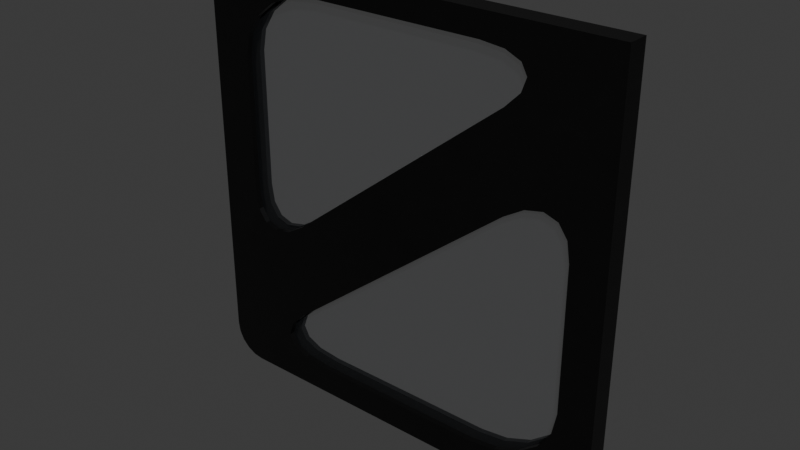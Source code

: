# Source: two_tone_door.blend  (saved by Blender 5.1.29; exported with 4.5.12 LTS)
import bpy
from mathutils import Matrix  # noqa: F401  (used for matrix-valued properties, if any)

bpy.ops.wm.read_factory_settings(use_empty=True)
scene = bpy.context.scene
scene.name = 'Scene'

# ---- collections
col_collection = bpy.data.collections.new('Collection'); scene.collection.children.link(col_collection)

# ---- images (referenced by path relative to the original .blend; pixels are not part of the script)
import os
ASSET_DIR = os.environ.get("B2B_ASSET_DIR", "")  # directory of the original .blend (textures are referenced by path, not embedded)
HERE = os.path.dirname(os.path.abspath(__file__))  # packed textures are extracted next to this script under _unpacked/

def load_image(name, relpath, width, height, colorspace="sRGB"):
    """Load a texture the original file referenced (path relative to the .blend, or extracted next to this script)."""
    p = next((c for c in (os.path.join(HERE, relpath), os.path.join(ASSET_DIR, relpath)) if relpath and os.path.exists(c)), "")
    if p:
        img = bpy.data.images.load(p, check_existing=True)
        img.name = name
    else:  # same state as the original file: an image datablock whose file is absent (Cycles renders it pink)
        img = bpy.data.images.new(name, width, height)
        img.source = "FILE"
        img.filepath = "//" + (relpath or name)
    img.colorspace_settings.name = colorspace
    return img
img_new_steel_black_png_010 = load_image('new_steel_black.png.010', '_unpacked/new_steel_black.0b9c1c14.png', 128, 128, 'sRGB')
img_glass_light_png = load_image('glass_light.png', '_unpacked/glass_light.1d8d0f03.png', 128, 128, 'sRGB')

# ---- materials (node trees are filled in below, after node groups)
mat_material_008 = bpy.data.materials.new('Material.008')
mat_material_053 = bpy.data.materials.new('Material.053')

# ---- material node trees
mat_material_008.use_nodes = True; mat_material_008.node_tree.nodes.clear()
_N = mat_material_008.node_tree.nodes; _L = mat_material_008.node_tree.links
n0 = _N.new('ShaderNodeBsdfPrincipled'); n0.name = 'Principled BSDF'; n0.location = (-200, 100)
n0.inputs[1].default_value = 0.85
n0.inputs[2].default_value = 0.4
n1 = _N.new('ShaderNodeOutputMaterial'); n1.name = 'Material Output'; n1.location = (200, 100)
n2 = _N.new('ShaderNodeTexImage'); n2.name = 'Image Texture'; n2.location = (-490, 69)
n2.image = img_new_steel_black_png_010
_L.new(n0.outputs[0], n1.inputs[0])
_L.new(n2.outputs[0], n0.inputs[0])
n1.is_active_output = True
mat_material_053.use_nodes = True; mat_material_053.node_tree.nodes.clear()
_N = mat_material_053.node_tree.nodes; _L = mat_material_053.node_tree.links
n0 = _N.new('ShaderNodeBsdfPrincipled'); n0.name = 'Principled BSDF'; n0.location = (-200, 100)
n0.inputs[1].default_value = 0.8
n0.inputs[2].default_value = 0.4
n0.inputs[4].default_value = 0.05
n1 = _N.new('ShaderNodeOutputMaterial'); n1.name = 'Material Output'; n1.location = (200, 100)
n2 = _N.new('ShaderNodeTexImage'); n2.name = 'Image Texture'; n2.location = (-490, 69)
n2.image = img_glass_light_png
_L.new(n0.outputs[0], n1.inputs[0])
_L.new(n2.outputs[0], n0.inputs[0])
n1.is_active_output = True

# ---- world
world_world = bpy.data.worlds.new('World'); scene.world = world_world
world_world.use_nodes = True; world_world.node_tree.nodes.clear()
_N = world_world.node_tree.nodes; _L = world_world.node_tree.links
n0 = _N.new('ShaderNodeOutputWorld'); n0.name = 'World Output'; n0.location = (200, 100)
n1 = _N.new('ShaderNodeBackground'); n1.name = 'Background'; n1.location = (-200, 100)
n1.inputs[0].default_value = (0.05088, 0.05088, 0.05088, 1.0)
_L.new(n1.outputs[0], n0.inputs[0])
n0.is_active_output = True
world_world.color = (0.05088, 0.05088, 0.05088)
world_world.sun_shadow_jitter_overblur = 0.0

# ---- meshes
me_cube_008 = bpy.data.meshes.new('Cube.008')
me_cube_008.from_pydata([(-1.085, 0.05, -1.272), (-0.8395, 0.05, -1.745), (1.047, 0.05, 1.319), (-2.001, -0.1, 1.992), (-1.227, 0.05, -1.418), (-0.8395, -0.05, -1.745), (0.8094, -0.05, 1.771), (-1.085, -0.05, -1.272), (0.8094, 0.05, 1.771), (-1.274, 0.05, -1.55), (-1.07, -0.05, -1.721), (1.047, -0.05, 1.319), (-1.219, -0.05, -1.654), (-1.274, -0.05, -1.55), (-1.227, -0.05, -1.418), (1.032, -0.05, 1.749), (1.176, -0.05, 1.685), (-1.219, 0.05, -1.654), (-1.07, 0.05, -1.721), (1.229, -0.05, 1.585), (1.184, 0.05, 1.458), (1.184, -0.05, 1.458), (-2.001, 0.1, 1.992), (1.229, 0.05, 1.585), (1.176, 0.05, 1.685), (1.999, -0.1, 1.992), (1.032, 0.05, 1.749), (1.676, -0.05, -1.076), (0.8378, 0.05, -1.745), (0.8378, -0.05, -1.745), (1.999, 0.1, 1.992), (1.635, -0.05, -1.283), (1.516, -0.05, -1.469), (1.676, 0.05, -1.076), (-0.811, 0.05, 1.771), (1.331, -0.05, -1.617), (1.097, -0.05, -1.712), (1.097, 0.05, -1.712), (-1.621, 0.05, 1.131), (1.083, -0.05, 0.4554), (1.676, -0.05, 0.2597), (-1.621, -0.05, 1.131), (1.331, 0.05, -1.617), (1.267, -0.05, 0.5687), (-0.811, -0.05, 1.771), (1.432, -0.05, 0.6055), (-1.582, -0.05, 1.329), (1.563, -0.05, 0.5622), (-1.061, 0.05, 1.74), (1.647, -0.05, 0.4431), (1.516, 0.05, -1.469), (-1.467, -0.05, 1.507), (-1.287, -0.05, 1.649), (-1.287, 0.05, 1.649), (1.635, 0.05, -1.283), (-1.061, -0.05, 1.74), (-1.048, -0.05, -0.3354), (1.676, 0.05, 0.2597), (-1.467, 0.05, 1.507), (-1.621, -0.05, -0.148), (-1.582, 0.05, 1.329), (-1.225, -0.05, -0.4438), (1.083, 0.05, 0.4554), (-1.385, -0.05, -0.4791), (-1.621, 0.05, -0.148), (-1.512, -0.05, -0.4376), (1.647, 0.05, 0.4431), (-1.593, -0.05, -0.3235), (-1.048, 0.05, -0.3354), (1.563, 0.05, 0.5622), (-1.593, 0.05, -0.3235), (1.432, 0.05, 0.6055), (1.267, 0.05, 0.5687), (-1.512, 0.05, -0.4376), (-1.385, 0.05, -0.4791), (-1.225, 0.05, -0.4438), (-1.621, 0.1, -0.148), (-1.593, 0.1, -0.3235), (-1.621, 0.1, 1.131), (-1.582, 0.1, 1.329), (-1.512, 0.1, -0.4376), (-1.385, 0.1, -0.4791), (-1.467, 0.1, 1.507), (-1.225, 0.1, -0.4438), (-1.287, 0.1, 1.649), (-1.061, 0.1, 1.74), (0.8094, 0.1, 1.771), (-1.048, 0.1, -0.3354), (-0.811, 0.1, 1.771), (1.229, 0.1, 1.585), (1.184, 0.1, 1.458), (1.047, 0.1, 1.319), (1.032, 0.1, 1.749), (1.176, 0.1, 1.685), (1.563, 0.1, 0.5622), (1.676, 0.1, 0.2597), (1.647, 0.1, 0.4431), (1.432, 0.1, 0.6055), (1.267, 0.1, 0.5687), (-1.274, 0.1, -1.55), (-1.219, 0.1, -1.654), (-1.227, 0.1, -1.418), (-1.07, 0.1, -1.721), (-1.085, 0.1, -1.272), (-0.8395, 0.1, -1.745), (1.097, 0.1, -1.712), (1.083, 0.1, 0.4554), (1.516, 0.1, -1.469), (1.676, 0.1, -1.076), (1.635, 0.1, -1.283), (1.331, 0.1, -1.617), (0.8378, 0.1, -1.745), (-1.467, -0.1, 1.507), (-1.287, -0.1, 1.649), (-0.811, -0.1, 1.771), (-1.061, -0.1, 1.74), (1.032, -0.1, 1.749), (1.047, -0.1, 1.319), (1.184, -0.1, 1.458), (1.229, -0.1, 1.585), (1.176, -0.1, 1.685), (0.8094, -0.1, 1.771), (-1.621, -0.1, -0.148), (-1.621, -0.1, 1.131), (-1.593, -0.1, -0.3235), (-1.582, -0.1, 1.329), (-1.385, -0.1, -0.4791), (-1.048, -0.1, -0.3354), (-1.225, -0.1, -0.4438), (-1.512, -0.1, -0.4376), (-1.274, -0.1, -1.55), (-1.233, -0.1, -1.628), (-1.219, -0.1, -1.654), (-1.227, -0.1, -1.418), (-1.085, -0.1, -1.272), (0.8378, -0.1, -1.745), (-0.8395, -0.1, -1.745), (-1.07, -0.1, -1.721), (1.563, -0.1, 0.5622), (1.331, -0.1, -1.617), (1.432, -0.1, 0.6055), (1.635, -0.1, -1.283), (1.676, -0.1, 0.2597), (1.676, -0.1, -1.076), (1.647, -0.1, 0.4431), (1.516, -0.1, -1.469), (1.267, -0.1, 0.5687), (1.097, -0.1, -1.712), (1.083, -0.1, 0.4554), (-2.001, -0.1, -1.708), (-1.701, -0.1, -2.008), (-1.732, -0.1, -1.875), (-1.986, -0.1, -1.801), (-1.944, -0.1, -1.885), (-1.877, -0.1, -1.951), (-1.794, -0.1, -1.994), (-1.701, 0.1, -2.008), (-2.001, 0.1, -1.708), (-1.794, 0.1, -1.994), (-1.877, 0.1, -1.951), (-1.944, 0.1, -1.885), (-1.986, 0.1, -1.801), (1.699, -0.1, -2.008), (1.999, -0.1, -1.708), (1.799, -0.1, -1.785), (1.792, -0.1, -1.994), (1.876, -0.1, -1.951), (1.942, -0.1, -1.885), (1.985, -0.1, -1.801), (1.999, 0.1, -1.708), (1.699, 0.1, -2.008), (1.799, 0.1, -1.785), (1.985, 0.1, -1.801), (1.942, 0.1, -1.885), (1.876, 0.1, -1.951), (1.792, 0.1, -1.994)], [], [(84, 82, 22, 30, 89, 93, 92, 86, 88, 85), (120, 119, 25, 3, 112, 113, 115, 114, 121, 116), (30, 22, 3, 25), (26, 8, 86, 92), (24, 26, 92, 93), (23, 24, 93, 89), (20, 23, 89, 90), (2, 20, 90, 91), (34, 48, 85, 88), (48, 53, 84, 85), (53, 58, 82, 84), (58, 60, 79, 82), (60, 38, 78, 79), (83, 75, 68, 87), (81, 74, 75, 83), (80, 73, 74, 81), (70, 73, 80, 77), (64, 70, 77, 76), (8, 34, 88, 86), (26, 24, 23, 20, 2, 68, 75, 74, 73, 70, 64, 38, 60, 58, 53, 48, 34, 8), (87, 68, 2, 91), (78, 38, 64, 76), (102, 18, 1, 104), (100, 17, 18, 102), (9, 17, 100, 99), (4, 9, 99, 101), (0, 4, 101, 103), (111, 28, 37, 105), (105, 37, 42, 110), (110, 42, 50, 107), (50, 54, 109, 107), (54, 33, 108, 109), (72, 62, 106, 98), (71, 72, 98, 97), (69, 71, 97, 94), (66, 69, 94, 96), (57, 66, 96, 95), (104, 1, 28, 111), (17, 9, 4, 0, 62, 72, 71, 69, 66, 57, 33, 54, 50, 42, 37, 28, 1, 18), (62, 0, 103, 106), (108, 33, 57, 95), (121, 6, 15, 116), (116, 15, 16, 120), (120, 16, 19, 119), (119, 19, 21, 118), (118, 21, 11, 117), (115, 55, 44, 114), (113, 52, 55, 115), (112, 51, 52, 113), (125, 46, 51, 112), (123, 41, 46, 125), (127, 56, 61, 128), (128, 61, 63, 126), (126, 63, 65, 129), (129, 65, 67, 124), (124, 67, 59, 122), (114, 44, 6, 121), (117, 11, 56, 127), (21, 19, 16, 15, 6, 44, 55, 52, 51, 46, 41, 59, 67, 65, 63, 61, 56, 11), (59, 41, 123, 122), (136, 5, 10, 137), (137, 10, 12, 132), (131, 132, 12, 13, 130), (130, 13, 14, 133), (133, 14, 7, 134), (147, 36, 29, 135), (139, 35, 36, 147), (145, 32, 35, 139), (141, 31, 32, 145), (143, 27, 31, 141), (148, 39, 43, 146), (146, 43, 45, 140), (140, 45, 47, 138), (138, 47, 49, 144), (144, 49, 40, 142), (135, 29, 5, 136), (134, 7, 39, 148), (10, 5, 29, 36, 35, 32, 31, 27, 40, 49, 47, 45, 43, 39, 7, 14, 13, 12), (40, 27, 143, 142), (149, 152, 151), (152, 153, 151), (153, 154, 151), (154, 155, 151), (155, 150, 151), (162, 165, 164), (165, 166, 164), (166, 167, 164), (167, 168, 164), (168, 163, 164), (169, 172, 171), (172, 173, 171), (173, 174, 171), (174, 175, 171), (175, 170, 171), (149, 157, 161, 152), (152, 161, 160, 153), (153, 160, 159, 154), (154, 159, 158, 155), (155, 158, 156, 150), (162, 170, 175, 165), (165, 175, 174, 166), (166, 174, 173, 167), (167, 173, 172, 168), (168, 172, 169, 163), (156, 170, 162, 150), (149, 3, 22, 157), (125, 112, 3, 149, 151, 131, 130, 133, 134, 148, 146, 140, 138, 144, 142, 143, 141, 145, 164, 163, 25, 119, 118, 117, 127, 128, 126, 129, 124, 122, 123), (131, 151, 150, 162, 164, 145, 139, 147, 135, 136, 137, 132), (110, 107, 171, 170, 156, 158, 159, 160, 161, 157, 22, 82, 79, 78, 76, 77, 80, 81, 83, 87, 91, 98, 106, 103, 101, 99, 100, 102, 104, 111, 105), (169, 30, 25, 163), (97, 98, 91, 90, 89, 30, 169, 171, 107, 109, 108, 95, 96, 94)])
me_cube_008.polygons.foreach_set('material_index', [0, 0, 0, 0, 0, 0, 0, 0, 0, 0, 0, 0, 0, 0, 0, 0, 0, 0, 0, 1, 0, 0, 0, 0, 0, 0, 0, 0, 0, 0, 0, 0, 0, 0, 0, 0, 0, 0, 1, 0, 0, 0, 0, 0, 0, 0, 0, 0, 0, 0, 0, 0, 0, 0, 0, 0, 0, 0, 1, 0, 0, 0, 0, 0, 0, 0, 0, 0, 0, 0, 0, 0, 0, 0, 0, 0, 0, 1, 0, 0, 0, 0, 0, 0, 0, 0, 0, 0, 0, 0, 0, 0, 0, 0, 0, 0, 0, 0, 0, 0, 0, 0, 0, 0, 0, 0, 0, 0, 0, 0, 0])
_uv = me_cube_008.uv_layers.new(name='UVMap')
_uv.uv.foreach_set('vector', [0.04243, 0.4067, 0.05994, 0.4289, 6.885e-09, 0.495, 4.426e-08, 1.475e-08, 0.05039, 0.09535, 0.038, 0.1018, 0.03005, 0.1197, 0.02731, 0.1472, 0.02731, 0.3478, 0.03119, 0.3788, 0.038, 0.8882, 0.05039, 0.8947, 1.377e-08, 0.9901, 5.114e-08, 0.495, 0.05994, 0.5611, 0.04243, 0.5833, 0.03119, 0.6113, 0.02731, 0.6423, 0.02731, 0.8428, 0.03005, 0.8703, 0.9257, 0.495, 0.9257, 0.0, 0.9505, 0.0, 0.9505, 0.495, 0.9814, 0.6356, 0.9814, 0.6081, 0.9876, 0.6081, 0.9876, 0.6356, 0.9814, 0.6536, 0.9814, 0.6356, 0.9876, 0.6356, 0.9876, 0.6536, 0.7333, 0.8599, 0.7333, 0.8477, 0.7394, 0.8477, 0.7394, 0.8599, 0.7333, 0.8757, 0.7333, 0.8599, 0.7394, 0.8599, 0.7394, 0.8757, 0.7333, 0.8933, 0.7333, 0.8757, 0.7394, 0.8757, 0.7394, 0.8933, 0.9814, 0.4075, 0.9814, 0.3766, 0.9876, 0.3766, 0.9876, 0.4075, 0.9814, 0.3766, 0.9814, 0.3488, 0.9876, 0.3488, 0.9876, 0.3766, 0.9814, 0.3488, 0.9814, 0.3268, 0.9876, 0.3268, 0.9876, 0.3488, 1.0, 0.4914, 1.0, 0.5148, 0.9938, 0.5148, 0.9938, 0.4914, 1.0, 0.5148, 1.0, 0.5397, 0.9938, 0.5397, 0.9938, 0.5148, 0.9876, 0.3622, 0.9938, 0.3622, 0.9938, 0.384, 0.9876, 0.384, 0.9876, 0.3425, 0.9938, 0.3425, 0.9938, 0.3622, 0.9876, 0.3622, 0.9876, 0.3268, 0.9938, 0.3268, 0.9938, 0.3425, 0.9876, 0.3425, 1.0, 0.7183, 1.0, 0.7313, 0.9938, 0.7313, 0.9938, 0.7183, 1.0, 0.6971, 1.0, 0.7183, 0.9938, 0.7183, 0.9938, 0.6971, 0.9814, 0.6081, 0.9814, 0.4075, 0.9876, 0.4075, 0.9876, 0.6081, 0.8828, 0.009108, 0.9001, -2.359e-09, 0.9139, 0.002574, 0.9227, 0.01658, 0.9257, 0.04064, 0.9257, 0.371, 0.9227, 0.3965, 0.9139, 0.4147, 0.9001, 0.4238, 0.8828, 0.423, 0.8636, 0.4123, 0.7393, 0.3142, 0.7232, 0.2952, 0.7147, 0.2703, 0.7147, 0.242, 0.7232, 0.2131, 0.7393, 0.1864, 0.8636, 0.02901, 0.9876, 0.384, 0.9938, 0.384, 0.9938, 0.6403, 0.9876, 0.6403, 0.9938, 0.5397, 1.0, 0.5397, 1.0, 0.6971, 0.9938, 0.6971, 0.9752, 0.3568, 0.9814, 0.3568, 0.9814, 0.3853, 0.9752, 0.3853, 0.9752, 0.3382, 0.9814, 0.3382, 0.9814, 0.3568, 0.9752, 0.3568, 0.7271, 0.8843, 0.7271, 0.8965, 0.7209, 0.8965, 0.7209, 0.8843, 0.7271, 0.8675, 0.7271, 0.8843, 0.7209, 0.8843, 0.7209, 0.8675, 0.7271, 0.8477, 0.7271, 0.8675, 0.7209, 0.8675, 0.7209, 0.8477, 0.9752, 0.5929, 0.9814, 0.5929, 0.9814, 0.6249, 0.9752, 0.6249, 0.9752, 0.6249, 0.9814, 0.6249, 0.9814, 0.6537, 0.9752, 0.6537, 0.9752, 0.6537, 0.9814, 0.6537, 0.9814, 0.6763, 0.9752, 0.6763, 0.9938, 0.2515, 0.9938, 0.2281, 1.0, 0.2281, 1.0, 0.2515, 0.9938, 0.2281, 0.9938, 0.2025, 1.0, 0.2025, 1.0, 0.2281, 0.9876, 0.2884, 0.9876, 0.2659, 0.9938, 0.2659, 0.9938, 0.2884, 0.9876, 0.3088, 0.9876, 0.2884, 0.9938, 0.2884, 0.9938, 0.3088, 0.9876, 0.3251, 0.9876, 0.3088, 0.9938, 0.3088, 0.9938, 0.3251, 0.9938, 0.01453, 0.9938, 0.0, 1.0, 0.0, 1.0, 0.01453, 0.9938, 0.03715, 0.9938, 0.01453, 1.0, 0.01453, 1.0, 0.03715, 0.9752, 0.3853, 0.9814, 0.3853, 0.9814, 0.5929, 0.9752, 0.5929, 0.5217, 0.4402, 0.5074, 0.4374, 0.4982, 0.4228, 0.495, 0.3978, 0.495, 0.05467, 0.4982, 0.0282, 0.5074, 0.009361, 0.5217, -3.213e-08, 0.5397, 0.001033, 0.5597, 0.01236, 0.689, 0.1154, 0.7059, 0.1353, 0.7147, 0.1612, 0.7147, 0.1905, 0.7059, 0.2205, 0.689, 0.2481, 0.5597, 0.4104, 0.5397, 0.4309, 0.9876, 0.2659, 0.9876, -1.475e-08, 0.9938, -1.475e-08, 0.9938, 0.2659, 1.0, 0.2025, 0.9938, 0.2025, 0.9938, 0.03715, 1.0, 0.03715, 0.9814, 0.2813, 0.9876, 0.2813, 0.9876, 0.3088, 0.9814, 0.3088, 0.9814, 0.3088, 0.9876, 0.3088, 0.9876, 0.3268, 0.9814, 0.3268, 0.7271, 0.8477, 0.7333, 0.8477, 0.7333, 0.8599, 0.7271, 0.8599, 0.7271, 0.8599, 0.7333, 0.8599, 0.7333, 0.8757, 0.7271, 0.8757, 0.7271, 0.8757, 0.7333, 0.8757, 0.7333, 0.8933, 0.7271, 0.8933, 0.9814, 0.0498, 0.9876, 0.0498, 0.9876, 0.08074, 0.9814, 0.08074, 0.9814, 0.02198, 0.9876, 0.02198, 0.9876, 0.0498, 0.9814, 0.0498, 0.9814, 1.475e-08, 0.9876, 1.475e-08, 0.9876, 0.02198, 0.9814, 0.02198, 1.0, 0.2749, 0.9938, 0.2749, 0.9938, 0.2515, 1.0, 0.2515, 1.0, 0.2998, 0.9938, 0.2998, 0.9938, 0.2749, 1.0, 0.2749, 0.9814, 0.7335, 0.9752, 0.7335, 0.9752, 0.7118, 0.9814, 0.7118, 0.9814, 0.7118, 0.9752, 0.7118, 0.9752, 0.6921, 0.9814, 0.6921, 0.9814, 0.6921, 0.9752, 0.6921, 0.9752, 0.6763, 0.9814, 0.6763, 1.0, 0.4914, 0.9938, 0.4914, 0.9938, 0.4784, 1.0, 0.4784, 1.0, 0.4784, 0.9938, 0.4784, 0.9938, 0.4572, 1.0, 0.4572, 0.9814, 0.08074, 0.9876, 0.08074, 0.9876, 0.2813, 0.9814, 0.2813, 0.9814, 0.9899, 0.9752, 0.9899, 0.9752, 0.7335, 0.9814, 0.7335, 0.7177, 0.4404, 0.7266, 0.4264, 0.7403, 0.4238, 0.7576, 0.433, 0.7768, 0.4529, 0.9011, 0.6103, 0.9173, 0.637, 0.9257, 0.6659, 0.9257, 0.6941, 0.9173, 0.719, 0.9011, 0.738, 0.7768, 0.8361, 0.7576, 0.8468, 0.7403, 0.8477, 0.7266, 0.8386, 0.7177, 0.8203, 0.7147, 0.7948, 0.7147, 0.4645, 0.9938, 0.4572, 0.9938, 0.2998, 1.0, 0.2998, 1.0, 0.4572, 0.9814, 0.04714, 0.9752, 0.04714, 0.9752, 0.01863, 0.9814, 0.01863, 0.9814, 0.01863, 0.9752, 0.01863, 0.9752, -1.475e-08, 0.9814, -1.475e-08, 0.7209, 0.8934, 0.7209, 0.8965, 0.7147, 0.8965, 0.7147, 0.8843, 0.7209, 0.8843, 0.7209, 0.8843, 0.7147, 0.8843, 0.7147, 0.8675, 0.7209, 0.8675, 0.7209, 0.8675, 0.7147, 0.8675, 0.7147, 0.8477, 0.7209, 0.8477, 0.9814, 0.2867, 0.9752, 0.2867, 0.9752, 0.2547, 0.9814, 0.2547, 0.9814, 0.3155, 0.9752, 0.3155, 0.9752, 0.2867, 0.9814, 0.2867, 0.9814, 0.3382, 0.9752, 0.3382, 0.9752, 0.3155, 0.9814, 0.3155, 0.9876, 0.8684, 0.9938, 0.8684, 0.9938, 0.8918, 0.9876, 0.8918, 0.9876, 0.8428, 0.9938, 0.8428, 0.9938, 0.8684, 0.9876, 0.8684, 0.9814, 0.9195, 0.9876, 0.9195, 0.9876, 0.942, 0.9814, 0.942, 0.9814, 0.942, 0.9876, 0.942, 0.9876, 0.9624, 0.9814, 0.9624, 0.9814, 0.9624, 0.9876, 0.9624, 0.9876, 0.9787, 0.9814, 0.9787, 0.9876, 0.6403, 0.9938, 0.6403, 0.9938, 0.6548, 0.9876, 0.6548, 0.9876, 0.6548, 0.9938, 0.6548, 0.9938, 0.6774, 0.9876, 0.6774, 0.9814, 0.2547, 0.9752, 0.2547, 0.9752, 0.04714, 0.9814, 0.04714, 0.9814, 0.6536, 0.9876, 0.6536, 0.9876, 0.9195, 0.9814, 0.9195, 0.67, 0.8712, 0.65, 0.8507, 0.5207, 0.6883, 0.5039, 0.6607, 0.495, 0.6308, 0.495, 0.6014, 0.5039, 0.5755, 0.5207, 0.5556, 0.65, 0.4526, 0.67, 0.4413, 0.688, 0.4402, 0.7023, 0.4496, 0.7115, 0.4684, 0.7147, 0.4949, 0.7147, 0.838, 0.7115, 0.8631, 0.7023, 0.8777, 0.688, 0.8805, 0.9938, 0.6774, 0.9938, 0.8428, 0.9876, 0.8428, 0.9876, 0.6774, 0.3862, 0.9963, 0.388, 0.9991, 0.3833, 0.9832, 0.4694, 0.4968, 0.4797, 0.5021, 0.4786, 0.5283, 0.4797, 0.5021, 0.4879, 0.5103, 0.4786, 0.5283, 0.4879, 0.5103, 0.4932, 0.5207, 0.4786, 0.5283, 0.4932, 0.5207, 0.495, 0.5322, 0.4786, 0.5283, 0.495, 0.9529, 0.4932, 0.9644, 0.4674, 0.9653, 0.4932, 0.9644, 0.4879, 0.9748, 0.4674, 0.9653, 0.4879, 0.9748, 0.4797, 0.983, 0.4674, 0.9653, 0.4797, 0.983, 0.4694, 0.9882, 0.4674, 0.9653, 0.4694, 0.9882, 0.4579, 0.9901, 0.4674, 0.9653, 0.4579, 4.932e-08, 0.4694, 0.001817, 0.4674, 0.02477, 0.4694, 0.001817, 0.4797, 0.007091, 0.4674, 0.02477, 0.4797, 0.007091, 0.4879, 0.0153, 0.4674, 0.02477, 0.4879, 0.0153, 0.4932, 0.02565, 0.4674, 0.02477, 0.4932, 0.02565, 0.495, 0.03713, 0.4674, 0.02477, 0.9257, 0.9528, 0.9505, 0.9528, 0.9505, 0.9642, 0.9257, 0.9642, 0.9257, 0.9642, 0.9505, 0.9642, 0.9505, 0.9745, 0.9257, 0.9745, 0.9505, 0.4868, 0.9752, 0.4868, 0.9752, 0.4951, 0.9505, 0.4951, 0.9505, 0.4951, 0.9752, 0.4951, 0.9752, 0.5055, 0.9505, 0.5055, 0.9505, 0.5055, 0.9752, 0.5055, 0.9752, 0.517, 0.9505, 0.517, 0.9505, 0.9378, 0.9752, 0.9378, 0.9752, 0.9492, 0.9505, 0.9492, 0.9505, 0.9492, 0.9752, 0.9492, 0.9752, 0.9595, 0.9505, 0.9595, 0.9752, 0.4868, 0.9505, 0.4868, 0.9505, 0.4778, 0.9752, 0.4778, 0.9752, 0.4778, 0.9505, 0.4778, 0.9505, 0.4669, 0.9752, 0.4669, 0.9752, 0.4669, 0.9505, 0.4669, 0.9505, 0.4553, 0.9752, 0.4553, 0.9752, 0.517, 0.9752, 0.9378, 0.9505, 0.9378, 0.9505, 0.517, 0.9257, 0.9528, 0.9257, 0.495, 0.9505, 0.495, 0.9505, 0.9528, 0.08201, 0.5469, 0.05994, 0.5611, 5.114e-08, 0.495, 0.4579, 0.495, 0.4786, 0.5283, 0.448, 0.5901, 0.4383, 0.585, 0.422, 0.5908, 0.4039, 0.6084, 0.1901, 0.8767, 0.1761, 0.8994, 0.1715, 0.9199, 0.1769, 0.9361, 0.1916, 0.9465, 0.2143, 0.9501, 0.3797, 0.9501, 0.4052, 0.945, 0.4283, 0.9303, 0.4674, 0.9653, 0.4579, 0.9901, 1.377e-08, 0.9901, 0.05039, 0.8947, 0.06599, 0.8892, 0.08329, 0.8722, 0.288, 0.6129, 0.3014, 0.591, 0.3058, 0.5712, 0.3006, 0.5555, 0.2865, 0.5455, 0.2648, 0.542, 0.1065, 0.542, 0.448, 0.5901, 0.4786, 0.5283, 0.495, 0.5322, 0.495, 0.9529, 0.4674, 0.9653, 0.4283, 0.9303, 0.4466, 0.9073, 0.4583, 0.8784, 0.4624, 0.8463, 0.4624, 0.6388, 0.4595, 0.6103, 0.4512, 0.5918, 0.4466, 0.08272, 0.4283, 0.05976, 0.4674, 0.02477, 0.495, 0.03713, 0.495, 0.4579, 0.4932, 0.4694, 0.4879, 0.4797, 0.4797, 0.4879, 0.4694, 0.4932, 0.4579, 0.495, 6.885e-09, 0.495, 0.05994, 0.4289, 0.08201, 0.4431, 0.1065, 0.4481, 0.2648, 0.4481, 0.2865, 0.4446, 0.3006, 0.4345, 0.3058, 0.4188, 0.3014, 0.3991, 0.288, 0.3772, 0.08329, 0.1179, 0.1761, 0.09065, 0.1901, 0.1133, 0.4039, 0.3817, 0.422, 0.3993, 0.4383, 0.405, 0.4512, 0.3983, 0.4595, 0.3798, 0.4624, 0.3513, 0.4624, 0.1437, 0.4583, 0.1117, 0.9505, 0.4553, 0.9505, 0.0, 0.9752, 0.0, 0.9752, 0.4553, 0.1715, 0.07019, 0.1761, 0.09065, 0.08329, 0.1179, 0.06599, 0.1009, 0.05039, 0.09535, 4.426e-08, 1.475e-08, 0.4579, 4.932e-08, 0.4674, 0.02477, 0.4283, 0.05976, 0.4052, 0.04501, 0.3797, 0.03994, 0.2143, 0.03994, 0.1916, 0.04353, 0.1769, 0.05395])
me_cube_008.materials.append(mat_material_008)
me_cube_008.materials.append(mat_material_053)
me_cube_008.update()

# ---- objects
ob_two_tone_door_col = bpy.data.objects.new('two_tone_door-col', me_cube_008)

# ---- transforms, parenting, visibility, modifiers, constraints
ob_two_tone_door_col.location = (0.0, 0.0, 2.0)

# ---- collection membership
col_collection.objects.link(ob_two_tone_door_col)

# ---- scene / render settings (as saved in the file)
scene.frame_start = 1; scene.frame_end = 250; scene.frame_set(1)
scene.render.engine = 'BLENDER_EEVEE_NEXT'
scene.render.bake_bias = 0.0
scene.render.bake_samples = 0
scene.cycles.sampling_pattern = 'TABULATED_SOBOL'
scene.eevee.use_volume_custom_range = False
bpy.context.view_layer.update()

# ---- added for rendering (the .blend has no active camera and no usable light): camera, sun
cam_auto = bpy.data.cameras.new('AutoCamera')
cam_auto.lens = 50.0
cam_auto.sensor_width = 36.0
cam_auto.clip_end = 1000.0
ob_auto_camera = bpy.data.objects.new('AutoCamera', cam_auto)
scene.collection.objects.link(ob_auto_camera)
ob_auto_camera.location = (5.23632, -6.28456, 6.18135)
ob_auto_camera.rotation_euler = (1.09748, -7.21219e-08, 0.694738)
scene.camera = ob_auto_camera
light_auto_sun = bpy.data.lights.new('AutoSun', 'SUN')
light_auto_sun.energy = 3.0
light_auto_sun.angle = 0.0523599
ob_auto_sun = bpy.data.objects.new('AutoSun', light_auto_sun)
scene.collection.objects.link(ob_auto_sun)
ob_auto_sun.rotation_euler = (0.872665, 0.174533, 0.523599)
bpy.context.view_layer.update()
